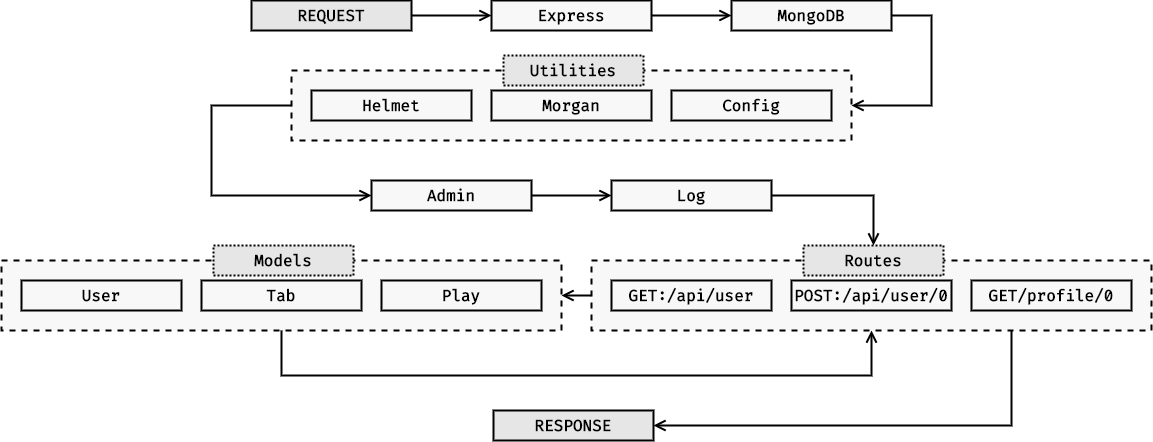

The diagram above was exported from draw.io. Its source (the exported page's mxGraphModel, read from the mxfile embedded in the PNG):
<mxGraphModel dx="2118" dy="791" grid="0" gridSize="10" guides="1" tooltips="1" connect="1" arrows="1" fold="1" page="1" pageScale="1" pageWidth="827" pageHeight="1169" math="0" shadow="0">
  <root>
    <mxCell id="0" />
    <mxCell id="1" parent="0" />
    <mxCell id="6fiRrQTRBrE9LAaUhZz_-24" style="edgeStyle=orthogonalEdgeStyle;rounded=0;orthogonalLoop=1;jettySize=auto;html=1;entryX=0;entryY=0.5;entryDx=0;entryDy=0;strokeWidth=2;endArrow=open;endFill=0;endSize=8;" edge="1" parent="1" source="6fiRrQTRBrE9LAaUhZz_-8" target="6fiRrQTRBrE9LAaUhZz_-6">
      <mxGeometry relative="1" as="geometry">
        <Array as="points">
          <mxPoint y="355" />
          <mxPoint y="445" />
        </Array>
      </mxGeometry>
    </mxCell>
    <mxCell id="6fiRrQTRBrE9LAaUhZz_-8" value="" style="rounded=0;whiteSpace=wrap;html=1;fillColor=#F8F8F8;dashed=1;strokeWidth=2;" vertex="1" parent="1">
      <mxGeometry x="80" y="320" width="560" height="70" as="geometry" />
    </mxCell>
    <mxCell id="6fiRrQTRBrE9LAaUhZz_-10" style="edgeStyle=orthogonalEdgeStyle;rounded=0;orthogonalLoop=1;jettySize=auto;html=1;entryX=0;entryY=0.5;entryDx=0;entryDy=0;strokeWidth=2;endArrow=open;endFill=0;endSize=8;" edge="1" parent="1" source="6fiRrQTRBrE9LAaUhZz_-1" target="6fiRrQTRBrE9LAaUhZz_-2">
      <mxGeometry relative="1" as="geometry" />
    </mxCell>
    <mxCell id="6fiRrQTRBrE9LAaUhZz_-1" value="REQUEST" style="rounded=0;whiteSpace=wrap;html=1;fillColor=#E6E6E6;fontSize=16;fontFamily=Fira Code;fontSource=https%3A%2F%2Ffonts.googleapis.com%2Fcss%3Ffamily%3DFira%2BCode;fontStyle=1;strokeWidth=2;" vertex="1" parent="1">
      <mxGeometry x="40" y="250" width="160" height="30" as="geometry" />
    </mxCell>
    <mxCell id="6fiRrQTRBrE9LAaUhZz_-11" style="edgeStyle=orthogonalEdgeStyle;rounded=0;orthogonalLoop=1;jettySize=auto;html=1;entryX=0;entryY=0.5;entryDx=0;entryDy=0;strokeWidth=2;endArrow=open;endFill=0;endSize=8;" edge="1" parent="1" source="6fiRrQTRBrE9LAaUhZz_-2" target="6fiRrQTRBrE9LAaUhZz_-3">
      <mxGeometry relative="1" as="geometry" />
    </mxCell>
    <mxCell id="6fiRrQTRBrE9LAaUhZz_-2" value="Express" style="rounded=0;whiteSpace=wrap;html=1;fillColor=#F8F8F8;fontSize=16;fontFamily=Fira Code;fontSource=https%3A%2F%2Ffonts.googleapis.com%2Fcss%3Ffamily%3DFira%2BCode;fontStyle=1;strokeWidth=2;" vertex="1" parent="1">
      <mxGeometry x="280" y="250" width="160" height="30" as="geometry" />
    </mxCell>
    <mxCell id="6fiRrQTRBrE9LAaUhZz_-23" style="edgeStyle=orthogonalEdgeStyle;rounded=0;orthogonalLoop=1;jettySize=auto;html=1;entryX=1;entryY=0.5;entryDx=0;entryDy=0;strokeWidth=2;endArrow=open;endFill=0;endSize=8;" edge="1" parent="1" source="6fiRrQTRBrE9LAaUhZz_-3" target="6fiRrQTRBrE9LAaUhZz_-8">
      <mxGeometry relative="1" as="geometry">
        <Array as="points">
          <mxPoint x="720" y="265" />
          <mxPoint x="720" y="355" />
        </Array>
      </mxGeometry>
    </mxCell>
    <mxCell id="6fiRrQTRBrE9LAaUhZz_-3" value="MongoDB" style="rounded=0;whiteSpace=wrap;html=1;fillColor=#F8F8F8;fontSize=16;fontFamily=Fira Code;fontSource=https%3A%2F%2Ffonts.googleapis.com%2Fcss%3Ffamily%3DFira%2BCode;fontStyle=1;strokeWidth=2;" vertex="1" parent="1">
      <mxGeometry x="520" y="250" width="160" height="30" as="geometry" />
    </mxCell>
    <mxCell id="6fiRrQTRBrE9LAaUhZz_-4" value="Helmet" style="rounded=0;whiteSpace=wrap;html=1;fillColor=#F8F8F8;fontSize=16;fontFamily=Fira Code;fontSource=https%3A%2F%2Ffonts.googleapis.com%2Fcss%3Ffamily%3DFira%2BCode;fontStyle=1;strokeWidth=2;" vertex="1" parent="1">
      <mxGeometry x="100" y="340" width="160" height="30" as="geometry" />
    </mxCell>
    <mxCell id="6fiRrQTRBrE9LAaUhZz_-5" value="Morgan" style="rounded=0;whiteSpace=wrap;html=1;fillColor=#F8F8F8;fontSize=16;fontFamily=Fira Code;fontSource=https%3A%2F%2Ffonts.googleapis.com%2Fcss%3Ffamily%3DFira%2BCode;fontStyle=1;strokeWidth=2;" vertex="1" parent="1">
      <mxGeometry x="280" y="340" width="160" height="30" as="geometry" />
    </mxCell>
    <mxCell id="6fiRrQTRBrE9LAaUhZz_-25" style="edgeStyle=orthogonalEdgeStyle;rounded=0;orthogonalLoop=1;jettySize=auto;html=1;entryX=0;entryY=0.5;entryDx=0;entryDy=0;strokeWidth=2;endArrow=open;endFill=0;endSize=8;" edge="1" parent="1" source="6fiRrQTRBrE9LAaUhZz_-6" target="6fiRrQTRBrE9LAaUhZz_-12">
      <mxGeometry relative="1" as="geometry" />
    </mxCell>
    <mxCell id="6fiRrQTRBrE9LAaUhZz_-6" value="Admin" style="rounded=0;whiteSpace=wrap;html=1;fillColor=#F8F8F8;fontSize=16;fontFamily=Fira Code;fontSource=https%3A%2F%2Ffonts.googleapis.com%2Fcss%3Ffamily%3DFira%2BCode;fontStyle=1;strokeWidth=2;" vertex="1" parent="1">
      <mxGeometry x="160" y="430" width="160" height="30" as="geometry" />
    </mxCell>
    <mxCell id="6fiRrQTRBrE9LAaUhZz_-7" value="Config" style="rounded=0;whiteSpace=wrap;html=1;fillColor=#F8F8F8;fontSize=16;fontFamily=Fira Code;fontSource=https%3A%2F%2Ffonts.googleapis.com%2Fcss%3Ffamily%3DFira%2BCode;fontStyle=1;strokeWidth=2;" vertex="1" parent="1">
      <mxGeometry x="460" y="340" width="160" height="30" as="geometry" />
    </mxCell>
    <mxCell id="6fiRrQTRBrE9LAaUhZz_-9" value="Utilities" style="rounded=0;whiteSpace=wrap;html=1;fillColor=#E6E6E6;fontSize=16;fontFamily=Fira Code;fontSource=https%3A%2F%2Ffonts.googleapis.com%2Fcss%3Ffamily%3DFira%2BCode;fontStyle=1;strokeWidth=2;strokeColor=default;dashed=1;dashPattern=1 1;" vertex="1" parent="1">
      <mxGeometry x="292" y="305" width="140" height="30" as="geometry" />
    </mxCell>
    <mxCell id="6fiRrQTRBrE9LAaUhZz_-26" style="edgeStyle=orthogonalEdgeStyle;rounded=0;orthogonalLoop=1;jettySize=auto;html=1;entryX=0.5;entryY=0;entryDx=0;entryDy=0;strokeWidth=2;endArrow=open;endFill=0;endSize=8;" edge="1" parent="1" source="6fiRrQTRBrE9LAaUhZz_-12" target="6fiRrQTRBrE9LAaUhZz_-22">
      <mxGeometry relative="1" as="geometry" />
    </mxCell>
    <mxCell id="6fiRrQTRBrE9LAaUhZz_-12" value="Log" style="rounded=0;whiteSpace=wrap;html=1;fillColor=#F8F8F8;fontSize=16;fontFamily=Fira Code;fontSource=https%3A%2F%2Ffonts.googleapis.com%2Fcss%3Ffamily%3DFira%2BCode;fontStyle=1;strokeWidth=2;" vertex="1" parent="1">
      <mxGeometry x="400" y="430" width="160" height="30" as="geometry" />
    </mxCell>
    <mxCell id="6fiRrQTRBrE9LAaUhZz_-29" style="edgeStyle=orthogonalEdgeStyle;rounded=0;orthogonalLoop=1;jettySize=auto;html=1;entryX=0.5;entryY=1;entryDx=0;entryDy=0;strokeWidth=2;endArrow=open;endFill=0;endSize=8;" edge="1" parent="1" source="6fiRrQTRBrE9LAaUhZz_-13" target="6fiRrQTRBrE9LAaUhZz_-18">
      <mxGeometry relative="1" as="geometry">
        <Array as="points">
          <mxPoint x="70" y="625" />
          <mxPoint x="660" y="625" />
        </Array>
      </mxGeometry>
    </mxCell>
    <mxCell id="6fiRrQTRBrE9LAaUhZz_-13" value="" style="rounded=0;whiteSpace=wrap;html=1;fillColor=#F8F8F8;dashed=1;strokeWidth=2;" vertex="1" parent="1">
      <mxGeometry x="-210" y="510" width="560" height="70" as="geometry" />
    </mxCell>
    <mxCell id="6fiRrQTRBrE9LAaUhZz_-14" value="User" style="rounded=0;whiteSpace=wrap;html=1;fillColor=#F8F8F8;fontSize=16;fontFamily=Fira Code;fontSource=https%3A%2F%2Ffonts.googleapis.com%2Fcss%3Ffamily%3DFira%2BCode;fontStyle=1;strokeWidth=2;" vertex="1" parent="1">
      <mxGeometry x="-190" y="530" width="160" height="30" as="geometry" />
    </mxCell>
    <mxCell id="6fiRrQTRBrE9LAaUhZz_-15" value="Tab" style="rounded=0;whiteSpace=wrap;html=1;fillColor=#F8F8F8;fontSize=16;fontFamily=Fira Code;fontSource=https%3A%2F%2Ffonts.googleapis.com%2Fcss%3Ffamily%3DFira%2BCode;fontStyle=1;strokeWidth=2;" vertex="1" parent="1">
      <mxGeometry x="-10" y="530" width="160" height="30" as="geometry" />
    </mxCell>
    <mxCell id="6fiRrQTRBrE9LAaUhZz_-16" value="Play" style="rounded=0;whiteSpace=wrap;html=1;fillColor=#F8F8F8;fontSize=16;fontFamily=Fira Code;fontSource=https%3A%2F%2Ffonts.googleapis.com%2Fcss%3Ffamily%3DFira%2BCode;fontStyle=1;strokeWidth=2;" vertex="1" parent="1">
      <mxGeometry x="170" y="530" width="160" height="30" as="geometry" />
    </mxCell>
    <mxCell id="6fiRrQTRBrE9LAaUhZz_-17" value="Models" style="rounded=0;whiteSpace=wrap;html=1;fillColor=#E6E6E6;fontSize=16;fontFamily=Fira Code;fontSource=https%3A%2F%2Ffonts.googleapis.com%2Fcss%3Ffamily%3DFira%2BCode;fontStyle=1;strokeWidth=2;strokeColor=default;dashed=1;dashPattern=1 1;" vertex="1" parent="1">
      <mxGeometry x="2" y="495" width="140" height="30" as="geometry" />
    </mxCell>
    <mxCell id="6fiRrQTRBrE9LAaUhZz_-27" value="" style="edgeStyle=orthogonalEdgeStyle;rounded=0;orthogonalLoop=1;jettySize=auto;html=1;strokeWidth=2;endArrow=open;endFill=0;endSize=8;" edge="1" parent="1" source="6fiRrQTRBrE9LAaUhZz_-18">
      <mxGeometry relative="1" as="geometry">
        <mxPoint x="350" y="545" as="targetPoint" />
      </mxGeometry>
    </mxCell>
    <mxCell id="6fiRrQTRBrE9LAaUhZz_-30" style="edgeStyle=orthogonalEdgeStyle;rounded=0;orthogonalLoop=1;jettySize=auto;html=1;entryX=1;entryY=0.5;entryDx=0;entryDy=0;strokeWidth=2;endArrow=open;endFill=0;endSize=8;" edge="1" parent="1" source="6fiRrQTRBrE9LAaUhZz_-18" target="6fiRrQTRBrE9LAaUhZz_-28">
      <mxGeometry relative="1" as="geometry">
        <Array as="points">
          <mxPoint x="800" y="675" />
        </Array>
      </mxGeometry>
    </mxCell>
    <mxCell id="6fiRrQTRBrE9LAaUhZz_-18" value="" style="rounded=0;whiteSpace=wrap;html=1;fillColor=#F8F8F8;dashed=1;strokeWidth=2;" vertex="1" parent="1">
      <mxGeometry x="380" y="510" width="560" height="70" as="geometry" />
    </mxCell>
    <mxCell id="6fiRrQTRBrE9LAaUhZz_-19" value="GET:/api/user" style="rounded=0;whiteSpace=wrap;html=1;fillColor=#F8F8F8;fontSize=16;fontFamily=Fira Code;fontSource=https%3A%2F%2Ffonts.googleapis.com%2Fcss%3Ffamily%3DFira%2BCode;fontStyle=1;strokeWidth=2;" vertex="1" parent="1">
      <mxGeometry x="400" y="530" width="160" height="30" as="geometry" />
    </mxCell>
    <mxCell id="6fiRrQTRBrE9LAaUhZz_-20" value="POST:/api/user/0" style="rounded=0;whiteSpace=wrap;html=1;fillColor=#F8F8F8;fontSize=16;fontFamily=Fira Code;fontSource=https%3A%2F%2Ffonts.googleapis.com%2Fcss%3Ffamily%3DFira%2BCode;fontStyle=1;strokeWidth=2;" vertex="1" parent="1">
      <mxGeometry x="580" y="530" width="160" height="30" as="geometry" />
    </mxCell>
    <mxCell id="6fiRrQTRBrE9LAaUhZz_-21" value="GET/profile/0" style="rounded=0;whiteSpace=wrap;html=1;fillColor=#F8F8F8;fontSize=16;fontFamily=Fira Code;fontSource=https%3A%2F%2Ffonts.googleapis.com%2Fcss%3Ffamily%3DFira%2BCode;fontStyle=1;strokeWidth=2;" vertex="1" parent="1">
      <mxGeometry x="760" y="530" width="160" height="30" as="geometry" />
    </mxCell>
    <mxCell id="6fiRrQTRBrE9LAaUhZz_-22" value="Routes" style="rounded=0;whiteSpace=wrap;html=1;fillColor=#E6E6E6;fontSize=16;fontFamily=Fira Code;fontSource=https%3A%2F%2Ffonts.googleapis.com%2Fcss%3Ffamily%3DFira%2BCode;fontStyle=1;strokeWidth=2;strokeColor=default;dashed=1;dashPattern=1 1;" vertex="1" parent="1">
      <mxGeometry x="592" y="495" width="140" height="30" as="geometry" />
    </mxCell>
    <mxCell id="6fiRrQTRBrE9LAaUhZz_-28" value="RESPONSE" style="rounded=0;whiteSpace=wrap;html=1;fillColor=#E6E6E6;fontSize=16;fontFamily=Fira Code;fontSource=https%3A%2F%2Ffonts.googleapis.com%2Fcss%3Ffamily%3DFira%2BCode;fontStyle=1;strokeWidth=2;" vertex="1" parent="1">
      <mxGeometry x="282" y="660" width="160" height="30" as="geometry" />
    </mxCell>
  </root>
</mxGraphModel>